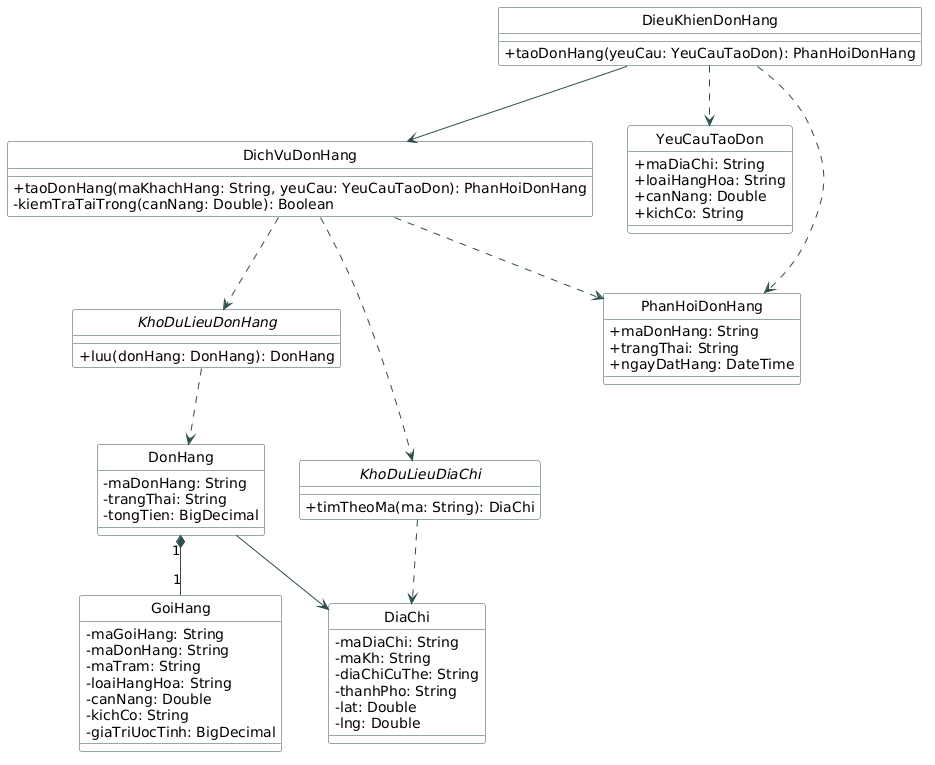

The diagram above was rendered by PlantUML. Its source (embedded in the PNG):
@startuml
hide circle
hide circle
skinparam classAttributeIconSize 0
skinparam class {
    BackgroundColor White
    ArrowColor DarkSlateGray
    BorderColor DarkSlateGray
}

class DieuKhienDonHang {
    + taoDonHang(yeuCau: YeuCauTaoDon): PhanHoiDonHang
}
class DichVuDonHang {
    + taoDonHang(maKhachHang: String, yeuCau: YeuCauTaoDon): PhanHoiDonHang
    - kiemTraTaiTrong(canNang: Double): Boolean
}
interface KhoDuLieuDonHang {
    + luu(donHang: DonHang): DonHang
}
interface KhoDuLieuDiaChi {
    + timTheoMa(ma: String): DiaChi
}
class YeuCauTaoDon {
    + maDiaChi: String
    + loaiHangHoa: String
    + canNang: Double
    + kichCo: String
}
class PhanHoiDonHang {
    + maDonHang: String
    + trangThai: String
    + ngayDatHang: DateTime
}
class DonHang {
    - maDonHang: String
    - trangThai: String
    - tongTien: BigDecimal
}
class GoiHang {
    - maGoiHang: String
    - maDonHang: String
    - maTram: String
    - loaiHangHoa: String
    - canNang: Double
    - kichCo: String
    - giaTriUocTinh: BigDecimal
}
class DiaChi {
    - maDiaChi: String
    - maKh: String
    - diaChiCuThe: String
    - thanhPho: String
    - lat: Double
    - lng: Double
}

DieuKhienDonHang --> DichVuDonHang
DieuKhienDonHang ..> YeuCauTaoDon
DieuKhienDonHang ..> PhanHoiDonHang
DichVuDonHang ..> KhoDuLieuDonHang
DichVuDonHang ..> KhoDuLieuDiaChi
DichVuDonHang ..> PhanHoiDonHang
KhoDuLieuDonHang ..> DonHang
KhoDuLieuDiaChi ..> DiaChi
DonHang "1" *-- "1" GoiHang
DonHang --> DiaChi
@enduml